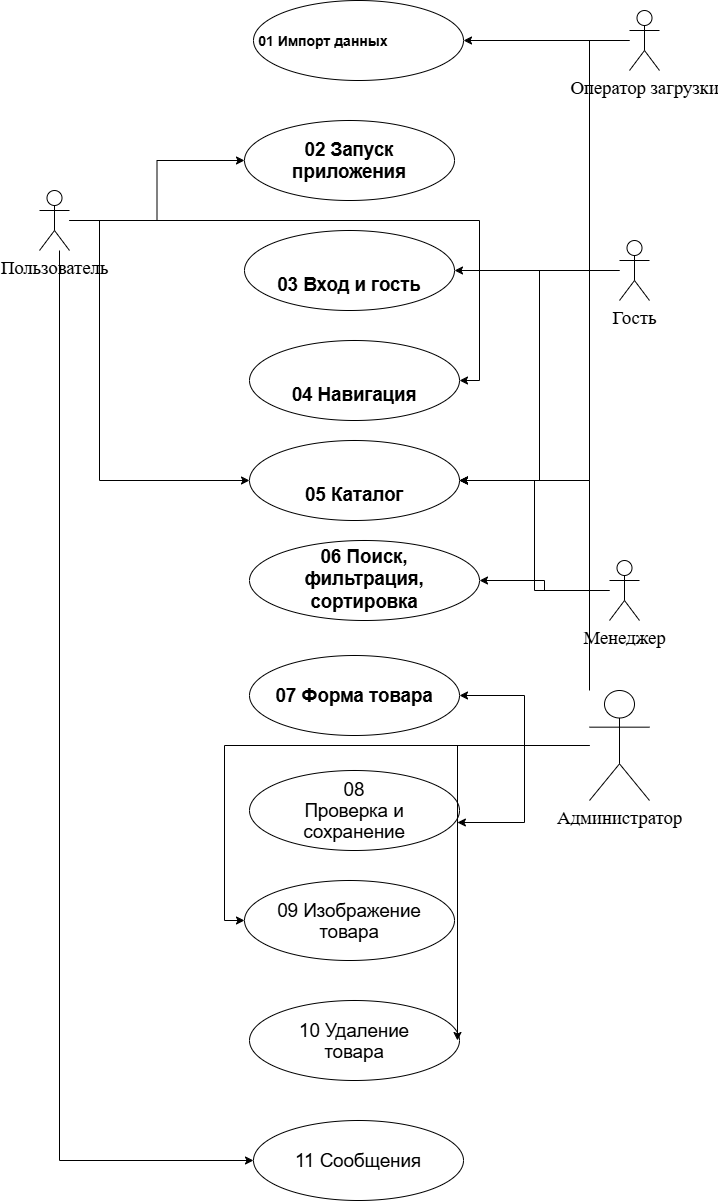

The diagram above was exported from draw.io. Its source (the exported page's mxGraphModel, read from the mxfile embedded in the PNG):
<mxGraphModel dx="1569" dy="840" grid="1" gridSize="10" guides="1" tooltips="1" connect="1" arrows="1" fold="1" page="1" pageScale="1" pageWidth="827" pageHeight="1169" math="0" shadow="0">
  <root>
    <mxCell id="0" />
    <mxCell id="1" parent="0" />
    <mxCell id="GV-lJCxjJoUJXK8Z8sJo-2" parent="1" style="ellipse;whiteSpace=wrap;html=1;shapeInside=1;" value="&lt;br&gt;&lt;strong&gt;&lt;span lang=&quot;EN-US&quot; style=&quot;font-size:14.0pt;&amp;lt;br/&amp;gt;line-height:115%;mso-fareast-font-family:&amp;quot;Times New Roman&amp;quot;;color:black;&amp;lt;br/&amp;gt;mso-ansi-language:EN-US;mso-fareast-language:EN-US;mso-bidi-language:AR-SA;&amp;lt;br/&amp;gt;font-weight:normal&quot;&gt;02 Запуск приложения&lt;/span&gt;&lt;/strong&gt;&lt;br&gt;&lt;br&gt;&lt;br&gt;&lt;div&gt;&lt;br/&gt;&lt;/div&gt;" vertex="1">
      <mxGeometry height="80" width="210" x="225" y="170" as="geometry" />
    </mxCell>
    <mxCell id="GV-lJCxjJoUJXK8Z8sJo-3" parent="1" style="ellipse;whiteSpace=wrap;html=1;shapeInside=1;" value="&#10;&lt;strong&gt;&lt;span lang=&quot;EN-US&quot; style=&quot;font-size:14.0pt;&#10;line-height:115%;mso-fareast-font-family:&amp;quot;Times New Roman&amp;quot;;color:black;&#10;mso-ansi-language:EN-US;mso-fareast-language:EN-US;mso-bidi-language:AR-SA;&#10;font-weight:normal&quot;&gt;03 Вход и гость&lt;/span&gt;&lt;/strong&gt;&#10;&#10;&#10;&#10;" vertex="1">
      <mxGeometry height="80" width="210" x="225" y="280" as="geometry" />
    </mxCell>
    <mxCell id="GV-lJCxjJoUJXK8Z8sJo-4" parent="1" style="ellipse;whiteSpace=wrap;html=1;shapeInside=1;" value="&#10;&lt;strong&gt;&lt;span lang=&quot;EN-US&quot; style=&quot;font-size:14.0pt;&#10;line-height:115%;mso-fareast-font-family:&amp;quot;Times New Roman&amp;quot;;color:black;&#10;mso-ansi-language:EN-US;mso-fareast-language:EN-US;mso-bidi-language:AR-SA;&#10;font-weight:normal&quot;&gt;04 Навигация&lt;/span&gt;&lt;/strong&gt;&#10;&#10;&#10;&#10;" vertex="1">
      <mxGeometry height="80" width="210" x="230" y="390" as="geometry" />
    </mxCell>
    <mxCell id="GV-lJCxjJoUJXK8Z8sJo-5" parent="1" style="ellipse;whiteSpace=wrap;html=1;shapeInside=1;" value="&#10;&lt;strong&gt;&lt;span lang=&quot;EN-US&quot; style=&quot;font-size:14.0pt;&#10;line-height:115%;mso-fareast-font-family:&amp;quot;Times New Roman&amp;quot;;color:black;&#10;mso-ansi-language:EN-US;mso-fareast-language:EN-US;mso-bidi-language:AR-SA;&#10;font-weight:normal&quot;&gt;05 Каталог&lt;/span&gt;&lt;/strong&gt;&#10;&#10;&#10;&#10;" vertex="1">
      <mxGeometry height="80" width="210" x="230" y="490" as="geometry" />
    </mxCell>
    <mxCell id="GV-lJCxjJoUJXK8Z8sJo-6" parent="1" style="ellipse;whiteSpace=wrap;html=1;shapeInside=1;" value="&lt;br&gt;&lt;strong&gt;&lt;span lang=&quot;EN-US&quot; style=&quot;font-size:14.0pt;&amp;lt;br/&amp;gt;line-height:115%;mso-fareast-font-family:&amp;quot;Times New Roman&amp;quot;;color:black;&amp;lt;br/&amp;gt;mso-ansi-language:EN-US;mso-fareast-language:EN-US;mso-bidi-language:AR-SA;&amp;lt;br/&amp;gt;font-weight:normal&quot;&gt;06 Поиск, фильтрация, сортировка&lt;/span&gt;&lt;/strong&gt;&lt;br&gt;&lt;br&gt;&lt;br&gt;&lt;div&gt;&lt;br/&gt;&lt;/div&gt;" vertex="1">
      <mxGeometry height="80" width="230" x="230" y="590" as="geometry" />
    </mxCell>
    <mxCell id="GV-lJCxjJoUJXK8Z8sJo-7" parent="1" style="ellipse;whiteSpace=wrap;html=1;shapeInside=1;" value="&lt;br&gt;&lt;strong&gt;&lt;span lang=&quot;EN-US&quot; style=&quot;font-size:14.0pt;&amp;lt;br/&amp;gt;line-height:115%;mso-fareast-font-family:&amp;quot;Times New Roman&amp;quot;;color:black;&amp;lt;br/&amp;gt;mso-ansi-language:EN-US;mso-fareast-language:EN-US;mso-bidi-language:AR-SA;&amp;lt;br/&amp;gt;font-weight:normal&quot;&gt;07 Форма товара&lt;/span&gt;&lt;/strong&gt;&lt;br&gt;&lt;br&gt;&lt;br&gt;&lt;div&gt;&lt;br/&gt;&lt;/div&gt;" vertex="1">
      <mxGeometry height="80" width="210" x="230" y="705" as="geometry" />
    </mxCell>
    <mxCell id="GV-lJCxjJoUJXK8Z8sJo-8" parent="1" style="ellipse;whiteSpace=wrap;html=1;shapeInside=1;" value="&lt;strong&gt;&lt;span lang=&quot;EN-US&quot; style=&quot;font-size: 14pt; line-height: 115%; font-weight: normal;&quot;&gt;08 Проверка и сохранение&lt;/span&gt;&lt;/strong&gt;" vertex="1">
      <mxGeometry height="80" width="210" x="230" y="820" as="geometry" />
    </mxCell>
    <mxCell id="GV-lJCxjJoUJXK8Z8sJo-9" parent="1" style="ellipse;whiteSpace=wrap;html=1;shapeInside=1;" value="&lt;strong&gt;&lt;span lang=&quot;EN-US&quot; style=&quot;font-size: 14pt; line-height: 115%; font-weight: normal;&quot;&gt;09 Изображение товара&lt;/span&gt;&lt;/strong&gt;" vertex="1">
      <mxGeometry height="80" width="210" x="225" y="930" as="geometry" />
    </mxCell>
    <mxCell id="GV-lJCxjJoUJXK8Z8sJo-10" parent="1" style="ellipse;whiteSpace=wrap;html=1;shapeInside=1;" value="&lt;strong&gt;&lt;span lang=&quot;EN-US&quot; style=&quot;font-size: 14pt; line-height: 115%; font-weight: normal;&quot;&gt;10 Удаление товара&lt;/span&gt;&lt;/strong&gt;" vertex="1">
      <mxGeometry height="80" width="210" x="230" y="1050" as="geometry" />
    </mxCell>
    <mxCell id="GV-lJCxjJoUJXK8Z8sJo-11" parent="1" style="ellipse;whiteSpace=wrap;html=1;shapeInside=1;" value="&lt;strong&gt;&lt;span lang=&quot;EN-US&quot; style=&quot;font-size: 14pt; line-height: 115%; font-weight: normal;&quot;&gt;11 Сообщения&lt;/span&gt;&lt;/strong&gt;" vertex="1">
      <mxGeometry height="80" width="210" x="234" y="1170" as="geometry" />
    </mxCell>
    <mxCell id="GV-lJCxjJoUJXK8Z8sJo-13" parent="1" style="ellipse;whiteSpace=wrap;html=1;shapeInside=1;" value="&lt;div align=&quot;center&quot;&gt;&lt;div align=&quot;center&quot; style=&quot;text-align: start;&quot;&gt;&lt;span class=&quot;rQesXe MPyX&quot; aria-owns=&quot;action-menu-parent-container&quot; style=&quot;font-family: &amp;quot;Google Sans&amp;quot;, Arial, sans-serif, &amp;quot;Noto Color Emoji&amp;quot;; font-size: 14px; font-weight: 700; margin: 0px; border-bottom: 0px rgb(230, 232, 240);&quot;&gt;01 Импорт данных&lt;/span&gt;&lt;div tabindex=&quot;0&quot; aria-hidden=&quot;true&quot; style=&quot;font-family: &amp;quot;Google Sans&amp;quot;, Arial, sans-serif, &amp;quot;Noto Color Emoji&amp;quot;; font-size: 14px; margin: -1px; border-bottom: 0px rgb(230, 232, 240);&quot;&gt;&lt;/div&gt;&lt;div tabindex=&quot;0&quot; aria-hidden=&quot;true&quot; style=&quot;font-family: &amp;quot;Google Sans&amp;quot;, Arial, sans-serif, &amp;quot;Noto Color Emoji&amp;quot;; font-size: 14px; margin: -1px; border-bottom: 0px rgb(230, 232, 240);&quot;&gt;&lt;/div&gt;&lt;/div&gt;&lt;br/&gt;&lt;br/&gt;&lt;/div&gt;" vertex="1">
      <mxGeometry height="80" width="210" x="234" y="50" as="geometry" />
    </mxCell>
    <mxCell id="GV-lJCxjJoUJXK8Z8sJo-15" edge="1" parent="1" source="GV-lJCxjJoUJXK8Z8sJo-14" style="edgeStyle=orthogonalEdgeStyle;rounded=0;orthogonalLoop=1;jettySize=auto;html=1;entryX=1;entryY=0.5;entryDx=0;entryDy=0;" target="GV-lJCxjJoUJXK8Z8sJo-13">
      <mxGeometry relative="1" as="geometry" />
    </mxCell>
    <mxCell id="GV-lJCxjJoUJXK8Z8sJo-33" edge="1" parent="1" source="GV-lJCxjJoUJXK8Z8sJo-14" style="edgeStyle=orthogonalEdgeStyle;rounded=0;orthogonalLoop=1;jettySize=auto;html=1;" target="GV-lJCxjJoUJXK8Z8sJo-5">
      <mxGeometry relative="1" as="geometry">
        <Array as="points">
          <mxPoint x="570" y="90" />
          <mxPoint x="570" y="530" />
        </Array>
      </mxGeometry>
    </mxCell>
    <mxCell id="GV-lJCxjJoUJXK8Z8sJo-14" parent="1" style="shape=umlActor;verticalLabelPosition=bottom;verticalAlign=top;html=1;outlineConnect=0;" value="&lt;span lang=&quot;EN-US&quot; style=&quot;font-size: 14pt; line-height: 115%; font-family: &amp;quot;Times New Roman&amp;quot;, serif;&quot;&gt;Оператор загрузки&lt;/span&gt;" vertex="1">
      <mxGeometry height="60" width="30" x="610" y="60" as="geometry" />
    </mxCell>
    <mxCell id="GV-lJCxjJoUJXK8Z8sJo-17" edge="1" parent="1" source="GV-lJCxjJoUJXK8Z8sJo-16" style="edgeStyle=orthogonalEdgeStyle;rounded=0;orthogonalLoop=1;jettySize=auto;html=1;" target="GV-lJCxjJoUJXK8Z8sJo-2">
      <mxGeometry relative="1" as="geometry" />
    </mxCell>
    <mxCell id="GV-lJCxjJoUJXK8Z8sJo-20" edge="1" parent="1" source="GV-lJCxjJoUJXK8Z8sJo-16" style="edgeStyle=orthogonalEdgeStyle;rounded=0;orthogonalLoop=1;jettySize=auto;html=1;entryX=1;entryY=0.5;entryDx=0;entryDy=0;" target="GV-lJCxjJoUJXK8Z8sJo-4">
      <mxGeometry relative="1" as="geometry" />
    </mxCell>
    <mxCell id="GV-lJCxjJoUJXK8Z8sJo-30" edge="1" parent="1" source="GV-lJCxjJoUJXK8Z8sJo-16" style="edgeStyle=orthogonalEdgeStyle;rounded=0;orthogonalLoop=1;jettySize=auto;html=1;" target="GV-lJCxjJoUJXK8Z8sJo-11">
      <mxGeometry relative="1" as="geometry">
        <Array as="points">
          <mxPoint x="40" y="1210" />
        </Array>
      </mxGeometry>
    </mxCell>
    <mxCell id="GV-lJCxjJoUJXK8Z8sJo-34" edge="1" parent="1" source="GV-lJCxjJoUJXK8Z8sJo-16" style="edgeStyle=orthogonalEdgeStyle;rounded=0;orthogonalLoop=1;jettySize=auto;html=1;" target="GV-lJCxjJoUJXK8Z8sJo-5">
      <mxGeometry relative="1" as="geometry">
        <Array as="points">
          <mxPoint x="80" y="270" />
          <mxPoint x="80" y="530" />
        </Array>
      </mxGeometry>
    </mxCell>
    <mxCell id="GV-lJCxjJoUJXK8Z8sJo-16" parent="1" style="shape=umlActor;verticalLabelPosition=bottom;verticalAlign=top;html=1;outlineConnect=0;" value="&lt;span lang=&quot;EN-US&quot; style=&quot;font-size: 14pt; line-height: 115%; font-family: &amp;quot;Times New Roman&amp;quot;, serif;&quot;&gt;Пользователь&lt;/span&gt;" vertex="1">
      <mxGeometry height="60" width="30" x="20" y="240" as="geometry" />
    </mxCell>
    <mxCell id="GV-lJCxjJoUJXK8Z8sJo-19" edge="1" parent="1" source="GV-lJCxjJoUJXK8Z8sJo-18" style="edgeStyle=orthogonalEdgeStyle;rounded=0;orthogonalLoop=1;jettySize=auto;html=1;entryX=1;entryY=0.5;entryDx=0;entryDy=0;" target="GV-lJCxjJoUJXK8Z8sJo-3">
      <mxGeometry relative="1" as="geometry" />
    </mxCell>
    <mxCell id="GV-lJCxjJoUJXK8Z8sJo-32" edge="1" parent="1" source="GV-lJCxjJoUJXK8Z8sJo-18" style="edgeStyle=orthogonalEdgeStyle;rounded=0;orthogonalLoop=1;jettySize=auto;html=1;entryX=1;entryY=0.5;entryDx=0;entryDy=0;" target="GV-lJCxjJoUJXK8Z8sJo-5">
      <mxGeometry relative="1" as="geometry" />
    </mxCell>
    <mxCell id="GV-lJCxjJoUJXK8Z8sJo-18" parent="1" style="shape=umlActor;verticalLabelPosition=bottom;verticalAlign=top;html=1;outlineConnect=0;" value="&lt;span lang=&quot;EN-US&quot; style=&quot;font-size: 14pt; line-height: 115%; font-family: &amp;quot;Times New Roman&amp;quot;, serif;&quot;&gt;Гость&lt;/span&gt;" vertex="1">
      <mxGeometry height="60" width="30" x="600" y="290" as="geometry" />
    </mxCell>
    <mxCell id="GV-lJCxjJoUJXK8Z8sJo-24" edge="1" parent="1" source="GV-lJCxjJoUJXK8Z8sJo-23" style="edgeStyle=orthogonalEdgeStyle;rounded=0;orthogonalLoop=1;jettySize=auto;html=1;entryX=1;entryY=0.5;entryDx=0;entryDy=0;" target="GV-lJCxjJoUJXK8Z8sJo-6">
      <mxGeometry relative="1" as="geometry" />
    </mxCell>
    <mxCell id="GV-lJCxjJoUJXK8Z8sJo-31" edge="1" parent="1" source="GV-lJCxjJoUJXK8Z8sJo-23" style="edgeStyle=orthogonalEdgeStyle;rounded=0;orthogonalLoop=1;jettySize=auto;html=1;entryX=1;entryY=0.5;entryDx=0;entryDy=0;" target="GV-lJCxjJoUJXK8Z8sJo-5">
      <mxGeometry relative="1" as="geometry" />
    </mxCell>
    <mxCell id="GV-lJCxjJoUJXK8Z8sJo-23" parent="1" style="shape=umlActor;verticalLabelPosition=bottom;verticalAlign=top;html=1;outlineConnect=0;" value="&lt;span lang=&quot;EN-US&quot; style=&quot;font-size: 14pt; line-height: 115%; font-family: &amp;quot;Times New Roman&amp;quot;, serif;&quot;&gt;Менеджер&lt;/span&gt;" vertex="1">
      <mxGeometry height="60" width="30" x="590" y="610" as="geometry" />
    </mxCell>
    <mxCell id="GV-lJCxjJoUJXK8Z8sJo-26" edge="1" parent="1" source="GV-lJCxjJoUJXK8Z8sJo-25" style="edgeStyle=orthogonalEdgeStyle;rounded=0;orthogonalLoop=1;jettySize=auto;html=1;entryX=1;entryY=0.5;entryDx=0;entryDy=0;" target="GV-lJCxjJoUJXK8Z8sJo-7">
      <mxGeometry relative="1" as="geometry" />
    </mxCell>
    <mxCell id="GV-lJCxjJoUJXK8Z8sJo-28" edge="1" parent="1" source="GV-lJCxjJoUJXK8Z8sJo-25" style="edgeStyle=orthogonalEdgeStyle;rounded=0;orthogonalLoop=1;jettySize=auto;html=1;entryX=0;entryY=0.5;entryDx=0;entryDy=0;" target="GV-lJCxjJoUJXK8Z8sJo-9">
      <mxGeometry relative="1" as="geometry" />
    </mxCell>
    <mxCell id="GV-lJCxjJoUJXK8Z8sJo-29" edge="1" parent="1" style="edgeStyle=orthogonalEdgeStyle;rounded=0;orthogonalLoop=1;jettySize=auto;html=1;entryX=1;entryY=0.5;entryDx=0;entryDy=0;">
      <mxGeometry relative="1" as="geometry">
        <mxPoint x="568" y="795" as="sourcePoint" />
        <mxPoint x="438" y="1090" as="targetPoint" />
      </mxGeometry>
    </mxCell>
    <mxCell id="GV-lJCxjJoUJXK8Z8sJo-35" edge="1" parent="1" source="GV-lJCxjJoUJXK8Z8sJo-25" style="edgeStyle=orthogonalEdgeStyle;rounded=0;orthogonalLoop=1;jettySize=auto;html=1;" target="GV-lJCxjJoUJXK8Z8sJo-5">
      <mxGeometry relative="1" as="geometry">
        <Array as="points">
          <mxPoint x="570" y="530" />
        </Array>
      </mxGeometry>
    </mxCell>
    <mxCell id="GV-lJCxjJoUJXK8Z8sJo-25" parent="1" style="shape=umlActor;verticalLabelPosition=bottom;verticalAlign=top;html=1;outlineConnect=0;" value="&lt;span lang=&quot;EN-US&quot; style=&quot;font-size: 14pt; line-height: 115%; font-family: &amp;quot;Times New Roman&amp;quot;, serif;&quot;&gt;Администратор&lt;/span&gt;" vertex="1">
      <mxGeometry height="110" width="60" x="570" y="740" as="geometry" />
    </mxCell>
    <mxCell id="GV-lJCxjJoUJXK8Z8sJo-27" edge="1" parent="1" source="GV-lJCxjJoUJXK8Z8sJo-25" style="edgeStyle=orthogonalEdgeStyle;rounded=0;orthogonalLoop=1;jettySize=auto;html=1;entryX=0.99;entryY=0.65;entryDx=0;entryDy=0;entryPerimeter=0;" target="GV-lJCxjJoUJXK8Z8sJo-8">
      <mxGeometry relative="1" as="geometry" />
    </mxCell>
  </root>
</mxGraphModel>